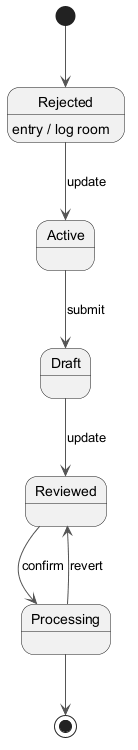

The diagram above was rendered by PlantUML. Its source (embedded in the PNG):
@startuml
skinparam backgroundColor #FFFFFF
skinparam classBackgroundColor #F1F8E9
skinparam classBorderColor #33691E
skinparam ArrowColor #555555
[*] --> Rejected
Rejected --> Active : update
Rejected : entry / log room
Active --> Draft : submit
Draft --> Reviewed : update
Reviewed --> Processing : confirm
Processing --> Reviewed : revert
Processing --> [*]
@enduml